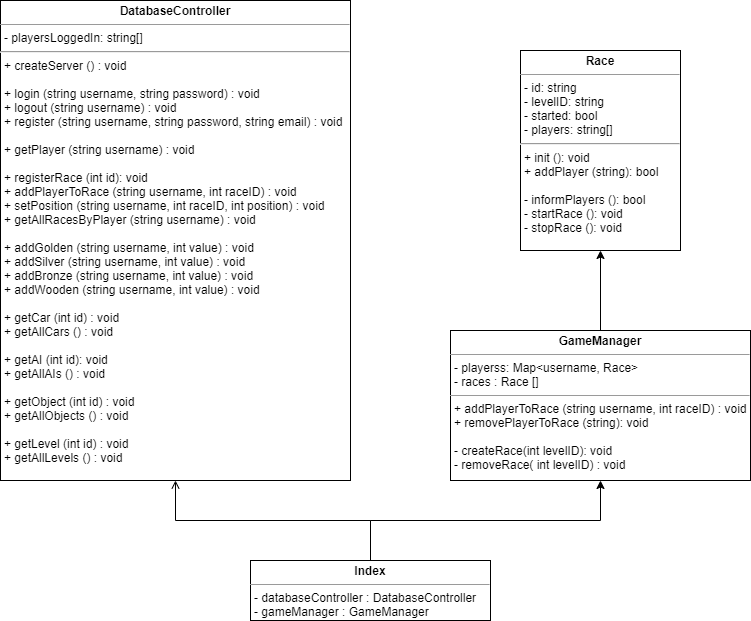

The diagram above was exported from draw.io. Its source (the exported page's mxGraphModel, read from the mxfile embedded in the PNG):
<mxGraphModel dx="780" dy="1992" grid="1" gridSize="10" guides="1" tooltips="1" connect="1" arrows="1" fold="1" page="1" pageScale="1" pageWidth="827" pageHeight="1169" math="0" shadow="0">
  <root>
    <mxCell id="61z74X5a-_CCOOyNRelE-0" />
    <mxCell id="61z74X5a-_CCOOyNRelE-1" parent="61z74X5a-_CCOOyNRelE-0" />
    <mxCell id="ZpIFdZFE0CJdc3w5MQpu-7" style="edgeStyle=orthogonalEdgeStyle;rounded=0;orthogonalLoop=1;jettySize=auto;html=1;exitX=0.5;exitY=0;exitDx=0;exitDy=0;entryX=0.5;entryY=1;entryDx=0;entryDy=0;endArrow=open;endFill=0;" parent="61z74X5a-_CCOOyNRelE-1" source="ZpIFdZFE0CJdc3w5MQpu-1" target="ZpIFdZFE0CJdc3w5MQpu-5" edge="1">
      <mxGeometry relative="1" as="geometry">
        <Array as="points">
          <mxPoint x="400" y="360" />
          <mxPoint x="205" y="360" />
        </Array>
        <mxPoint x="200" y="230" as="sourcePoint" />
      </mxGeometry>
    </mxCell>
    <mxCell id="ZpIFdZFE0CJdc3w5MQpu-8" style="edgeStyle=orthogonalEdgeStyle;rounded=0;orthogonalLoop=1;jettySize=auto;html=1;exitX=0.5;exitY=0;exitDx=0;exitDy=0;entryX=0.5;entryY=1;entryDx=0;entryDy=0;" parent="61z74X5a-_CCOOyNRelE-1" source="ZpIFdZFE0CJdc3w5MQpu-1" target="ZpIFdZFE0CJdc3w5MQpu-3" edge="1">
      <mxGeometry relative="1" as="geometry">
        <Array as="points">
          <mxPoint x="400" y="360" />
          <mxPoint x="630" y="360" />
        </Array>
      </mxGeometry>
    </mxCell>
    <mxCell id="ZpIFdZFE0CJdc3w5MQpu-1" value="&lt;p style=&quot;margin: 0px ; margin-top: 4px ; text-align: center&quot;&gt;&lt;b&gt;Index&lt;/b&gt;&lt;/p&gt;&lt;hr size=&quot;1&quot;&gt;&lt;p style=&quot;margin: 0px ; margin-left: 4px&quot;&gt;- databaseController : DatabaseController&lt;/p&gt;&lt;p style=&quot;margin: 0px ; margin-left: 4px&quot;&gt;- gameManager : GameManager&lt;/p&gt;&lt;p style=&quot;margin: 0px ; margin-left: 4px&quot;&gt;&lt;br&gt;&lt;/p&gt;" style="verticalAlign=top;align=left;overflow=fill;fontSize=12;fontFamily=Helvetica;html=1;" parent="61z74X5a-_CCOOyNRelE-1" vertex="1">
      <mxGeometry x="280" y="400" width="240" height="60" as="geometry" />
    </mxCell>
    <mxCell id="SV-2-97NCX-z66Rjo5Ed-0" style="edgeStyle=orthogonalEdgeStyle;rounded=0;orthogonalLoop=1;jettySize=auto;html=1;exitX=0.5;exitY=0;exitDx=0;exitDy=0;entryX=0.5;entryY=1;entryDx=0;entryDy=0;" parent="61z74X5a-_CCOOyNRelE-1" source="ZpIFdZFE0CJdc3w5MQpu-3" target="ZpIFdZFE0CJdc3w5MQpu-9" edge="1">
      <mxGeometry relative="1" as="geometry" />
    </mxCell>
    <mxCell id="ZpIFdZFE0CJdc3w5MQpu-3" value="&lt;p style=&quot;margin: 0px ; margin-top: 4px ; text-align: center&quot;&gt;&lt;b&gt;GameManager&lt;/b&gt;&lt;/p&gt;&lt;hr size=&quot;1&quot;&gt;&lt;p style=&quot;margin: 0px ; margin-left: 4px&quot;&gt;&lt;span&gt;- playerss: Map&amp;lt;username, Race&amp;gt;&lt;/span&gt;&lt;br&gt;&lt;/p&gt;&lt;p style=&quot;margin: 0px ; margin-left: 4px&quot;&gt;&lt;span&gt;- races : Race []&lt;/span&gt;&lt;/p&gt;&lt;hr size=&quot;1&quot;&gt;&lt;p style=&quot;margin: 0px 0px 0px 4px&quot;&gt;&lt;span&gt;+ addPlayerToRace (string username, int raceID) : void&lt;/span&gt;&lt;br&gt;&lt;/p&gt;&lt;p style=&quot;margin: 0px ; margin-left: 4px&quot;&gt;+ removePlayerToRace (string): void&lt;/p&gt;&lt;p style=&quot;margin: 0px ; margin-left: 4px&quot;&gt;&lt;br&gt;&lt;/p&gt;&lt;p style=&quot;margin: 0px ; margin-left: 4px&quot;&gt;- createRace(int levelID): void&lt;/p&gt;&lt;p style=&quot;margin: 0px ; margin-left: 4px&quot;&gt;- removeRace( int levelID) : void&lt;/p&gt;" style="verticalAlign=top;align=left;overflow=fill;fontSize=12;fontFamily=Helvetica;html=1;" parent="61z74X5a-_CCOOyNRelE-1" vertex="1">
      <mxGeometry x="480" y="170" width="300" height="150" as="geometry" />
    </mxCell>
    <mxCell id="ZpIFdZFE0CJdc3w5MQpu-5" value="&lt;p style=&quot;margin: 0px ; margin-top: 4px ; text-align: center&quot;&gt;&lt;b&gt;DatabaseController&lt;/b&gt;&lt;/p&gt;&lt;hr size=&quot;1&quot;&gt;&lt;p style=&quot;margin: 0px 0px 0px 4px&quot;&gt;- playersLoggedIn: string[]&lt;/p&gt;&lt;hr&gt;&lt;p style=&quot;margin: 0px 0px 0px 4px&quot;&gt;+ createServer () : void&lt;/p&gt;&lt;p style=&quot;margin: 0px 0px 0px 4px&quot;&gt;&lt;br&gt;&lt;/p&gt;&lt;p style=&quot;margin: 0px 0px 0px 4px&quot;&gt;+ login (string username, string password) : void&lt;/p&gt;&lt;p style=&quot;margin: 0px 0px 0px 4px&quot;&gt;+ logout (string username) : void&lt;/p&gt;&lt;p style=&quot;margin: 0px 0px 0px 4px&quot;&gt;+ register (string username, string password, string email) : void&lt;/p&gt;&lt;p style=&quot;margin: 0px 0px 0px 4px&quot;&gt;&lt;br&gt;&lt;/p&gt;&lt;p style=&quot;margin: 0px 0px 0px 4px&quot;&gt;+ getPlayer (string username) : void&lt;/p&gt;&lt;p style=&quot;margin: 0px 0px 0px 4px&quot;&gt;&lt;br&gt;&lt;/p&gt;&lt;p style=&quot;margin: 0px 0px 0px 4px&quot;&gt;+ registerRace (int id): void&lt;/p&gt;&lt;p style=&quot;margin: 0px 0px 0px 4px&quot;&gt;+ addPlayerToRace (string username, int raceID) : void&lt;/p&gt;&lt;p style=&quot;margin: 0px 0px 0px 4px&quot;&gt;+ setPosition (string username, int raceID, int position) : void&lt;/p&gt;&lt;p style=&quot;margin: 0px 0px 0px 4px&quot;&gt;+ getAllRacesByPlayer (string username) : void&lt;/p&gt;&lt;p style=&quot;margin: 0px 0px 0px 4px&quot;&gt;&lt;br&gt;&lt;/p&gt;&lt;p style=&quot;margin: 0px 0px 0px 4px&quot;&gt;+ addGolden (string username, int value) : void&lt;/p&gt;&lt;p style=&quot;margin: 0px 0px 0px 4px&quot;&gt;+ addSilver (string username, int value) : void&lt;/p&gt;&lt;p style=&quot;margin: 0px 0px 0px 4px&quot;&gt;+ addBronze (string username, int value) : void&lt;br&gt;&lt;/p&gt;&lt;p style=&quot;margin: 0px 0px 0px 4px&quot;&gt;+ addWooden (string username, int value) : void&lt;/p&gt;&lt;p style=&quot;margin: 0px 0px 0px 4px&quot;&gt;&lt;br&gt;&lt;/p&gt;&lt;p style=&quot;margin: 0px 0px 0px 4px&quot;&gt;+ getCar (int id) : void&lt;/p&gt;&lt;p style=&quot;margin: 0px 0px 0px 4px&quot;&gt;+ getAllCars () : void&lt;/p&gt;&lt;p style=&quot;margin: 0px 0px 0px 4px&quot;&gt;&lt;br&gt;&lt;/p&gt;&lt;p style=&quot;margin: 0px 0px 0px 4px&quot;&gt;+ getAI (int id): void&lt;/p&gt;&lt;p style=&quot;margin: 0px 0px 0px 4px&quot;&gt;+ getAllAIs () : void&lt;/p&gt;&lt;p style=&quot;margin: 0px 0px 0px 4px&quot;&gt;&lt;br&gt;&lt;/p&gt;&lt;p style=&quot;margin: 0px 0px 0px 4px&quot;&gt;+ getObject (int id) : void&lt;/p&gt;&lt;p style=&quot;margin: 0px 0px 0px 4px&quot;&gt;+ getAllObjects () : void&lt;/p&gt;&lt;p style=&quot;margin: 0px 0px 0px 4px&quot;&gt;&lt;br&gt;&lt;/p&gt;&lt;p style=&quot;margin: 0px 0px 0px 4px&quot;&gt;+ getLevel (int id) : void&lt;/p&gt;&lt;p style=&quot;margin: 0px 0px 0px 4px&quot;&gt;+ getAllLevels () : void&lt;/p&gt;" style="verticalAlign=top;align=left;overflow=fill;fontSize=12;fontFamily=Helvetica;html=1;" parent="61z74X5a-_CCOOyNRelE-1" vertex="1">
      <mxGeometry x="30" y="-160" width="350" height="480" as="geometry" />
    </mxCell>
    <mxCell id="ZpIFdZFE0CJdc3w5MQpu-9" value="&lt;p style=&quot;margin: 0px ; margin-top: 4px ; text-align: center&quot;&gt;&lt;b&gt;Race&lt;/b&gt;&lt;/p&gt;&lt;hr size=&quot;1&quot;&gt;&lt;p style=&quot;margin: 0px ; margin-left: 4px&quot;&gt;- id: string&lt;/p&gt;&lt;p style=&quot;margin: 0px ; margin-left: 4px&quot;&gt;- levelID: string&lt;/p&gt;&lt;p style=&quot;margin: 0px ; margin-left: 4px&quot;&gt;- started: bool&lt;/p&gt;&lt;p style=&quot;margin: 0px ; margin-left: 4px&quot;&gt;- players: string[]&lt;/p&gt;&lt;hr&gt;&lt;p style=&quot;margin: 0px ; margin-left: 4px&quot;&gt;+ init (): void&lt;/p&gt;&lt;p style=&quot;margin: 0px ; margin-left: 4px&quot;&gt;+ addPlayer (string): bool&lt;/p&gt;&lt;p style=&quot;margin: 0px ; margin-left: 4px&quot;&gt;&lt;br&gt;&lt;/p&gt;&lt;p style=&quot;margin: 0px ; margin-left: 4px&quot;&gt;- informPlayers (): bool&lt;/p&gt;&lt;p style=&quot;margin: 0px ; margin-left: 4px&quot;&gt;- startRace (): void&lt;/p&gt;&lt;p style=&quot;margin: 0px ; margin-left: 4px&quot;&gt;- stopRace (): void&lt;/p&gt;" style="verticalAlign=top;align=left;overflow=fill;fontSize=12;fontFamily=Helvetica;html=1;" parent="61z74X5a-_CCOOyNRelE-1" vertex="1">
      <mxGeometry x="550" y="-110" width="160" height="200" as="geometry" />
    </mxCell>
  </root>
</mxGraphModel>